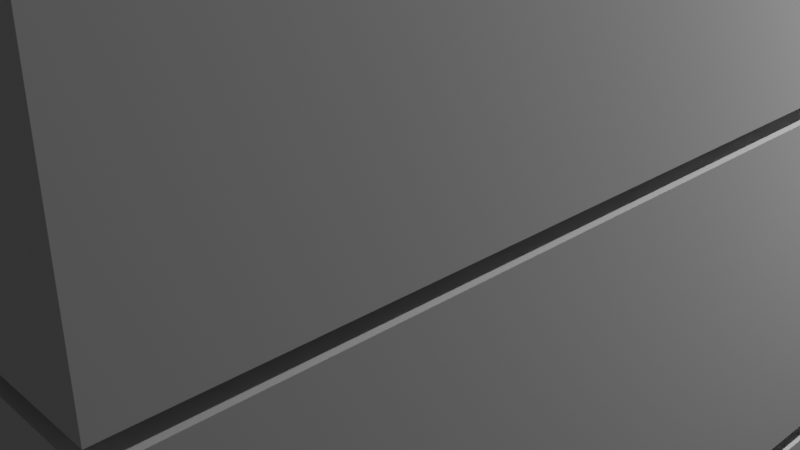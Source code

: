 # Source: Final_3_3_Cubes.blend  (saved by Blender 4.0.36; exported with 4.5.12 LTS)
import bpy
from mathutils import Matrix  # noqa: F401  (used for matrix-valued properties, if any)

bpy.ops.wm.read_factory_settings(use_empty=True)
scene = bpy.context.scene
scene.name = 'Scene'

# ---- collections
col_collection = bpy.data.collections.new('Collection'); scene.collection.children.link(col_collection)

# ---- materials (node trees are filled in below, after node groups)
mat_material = bpy.data.materials.new('Material')
mat_material.alpha_threshold = 0.0
mat_material.use_transparent_shadow = False
mat_material.roughness = 0.5
mat_material.line_color = (0.0, 0.0, 0.0, 1.0)
mat_material_001 = bpy.data.materials.new('Material.001')
mat_material_001.alpha_threshold = 0.0
mat_material_001.use_transparent_shadow = False
mat_material_001.roughness = 0.5
mat_material_001.line_color = (0.0, 0.0, 0.0, 1.0)
mat_material_002 = bpy.data.materials.new('Material.002')
mat_material_002.alpha_threshold = 0.0
mat_material_002.use_transparent_shadow = False
mat_material_002.roughness = 0.5
mat_material_002.line_color = (0.0, 0.0, 0.0, 1.0)
mat_material_003 = bpy.data.materials.new('Material.003')
mat_material_003.alpha_threshold = 0.0
mat_material_003.use_transparent_shadow = False
mat_material_003.roughness = 0.5
mat_material_003.line_color = (0.0, 0.0, 0.0, 1.0)
mat_material_004 = bpy.data.materials.new('Material.004')
mat_material_004.alpha_threshold = 0.0
mat_material_004.use_transparent_shadow = False
mat_material_004.roughness = 0.5
mat_material_004.line_color = (0.0, 0.0, 0.0, 1.0)
mat_material_005 = bpy.data.materials.new('Material.005')
mat_material_005.alpha_threshold = 0.0
mat_material_005.use_transparent_shadow = False
mat_material_005.roughness = 0.5
mat_material_005.line_color = (0.0, 0.0, 0.0, 1.0)
mat_material_006 = bpy.data.materials.new('Material.006')
mat_material_006.alpha_threshold = 0.0
mat_material_006.use_transparent_shadow = False
mat_material_006.roughness = 0.5
mat_material_006.line_color = (0.0, 0.0, 0.0, 1.0)
mat_material_007 = bpy.data.materials.new('Material.007')
mat_material_007.alpha_threshold = 0.0
mat_material_007.use_transparent_shadow = False
mat_material_007.roughness = 0.5
mat_material_007.line_color = (0.0, 0.0, 0.0, 1.0)
mat_material_008 = bpy.data.materials.new('Material.008')
mat_material_008.alpha_threshold = 0.0
mat_material_008.use_transparent_shadow = False
mat_material_008.roughness = 0.5
mat_material_008.line_color = (0.0, 0.0, 0.0, 1.0)

# ---- material node trees
mat_material.use_nodes = True; mat_material.node_tree.nodes.clear()
_N = mat_material.node_tree.nodes; _L = mat_material.node_tree.links
n0 = _N.new('ShaderNodeOutputMaterial'); n0.name = 'Material Output'; n0.location = (300, 300)
n1 = _N.new('ShaderNodeBsdfPrincipled'); n1.name = 'Principled BSDF'; n1.location = (10, 300)
n1.inputs[3].default_value = 1.45
_L.new(n1.outputs[0], n0.inputs[0])
n0.is_active_output = True
mat_material_001.use_nodes = True; mat_material_001.node_tree.nodes.clear()
_N = mat_material_001.node_tree.nodes; _L = mat_material_001.node_tree.links
n0 = _N.new('ShaderNodeOutputMaterial'); n0.name = 'Material Output'; n0.location = (300, 300)
n1 = _N.new('ShaderNodeBsdfPrincipled'); n1.name = 'Principled BSDF'; n1.location = (10, 300)
n1.inputs[3].default_value = 1.45
_L.new(n1.outputs[0], n0.inputs[0])
n0.is_active_output = True
mat_material_002.use_nodes = True; mat_material_002.node_tree.nodes.clear()
_N = mat_material_002.node_tree.nodes; _L = mat_material_002.node_tree.links
n0 = _N.new('ShaderNodeOutputMaterial'); n0.name = 'Material Output'; n0.location = (300, 300)
n1 = _N.new('ShaderNodeBsdfPrincipled'); n1.name = 'Principled BSDF'; n1.location = (10, 300)
n1.inputs[3].default_value = 1.45
_L.new(n1.outputs[0], n0.inputs[0])
n0.is_active_output = True
mat_material_003.use_nodes = True; mat_material_003.node_tree.nodes.clear()
_N = mat_material_003.node_tree.nodes; _L = mat_material_003.node_tree.links
n0 = _N.new('ShaderNodeOutputMaterial'); n0.name = 'Material Output'; n0.location = (300, 300)
n1 = _N.new('ShaderNodeBsdfPrincipled'); n1.name = 'Principled BSDF'; n1.location = (10, 300)
n1.inputs[3].default_value = 1.45
_L.new(n1.outputs[0], n0.inputs[0])
n0.is_active_output = True
mat_material_004.use_nodes = True; mat_material_004.node_tree.nodes.clear()
_N = mat_material_004.node_tree.nodes; _L = mat_material_004.node_tree.links
n0 = _N.new('ShaderNodeOutputMaterial'); n0.name = 'Material Output'; n0.location = (300, 300)
n1 = _N.new('ShaderNodeBsdfPrincipled'); n1.name = 'Principled BSDF'; n1.location = (10, 300)
n1.inputs[3].default_value = 1.45
_L.new(n1.outputs[0], n0.inputs[0])
n0.is_active_output = True
mat_material_005.use_nodes = True; mat_material_005.node_tree.nodes.clear()
_N = mat_material_005.node_tree.nodes; _L = mat_material_005.node_tree.links
n0 = _N.new('ShaderNodeOutputMaterial'); n0.name = 'Material Output'; n0.location = (300, 300)
n1 = _N.new('ShaderNodeBsdfPrincipled'); n1.name = 'Principled BSDF'; n1.location = (10, 300)
n1.inputs[3].default_value = 1.45
_L.new(n1.outputs[0], n0.inputs[0])
n0.is_active_output = True
mat_material_006.use_nodes = True; mat_material_006.node_tree.nodes.clear()
_N = mat_material_006.node_tree.nodes; _L = mat_material_006.node_tree.links
n0 = _N.new('ShaderNodeOutputMaterial'); n0.name = 'Material Output'; n0.location = (300, 300)
n1 = _N.new('ShaderNodeBsdfPrincipled'); n1.name = 'Principled BSDF'; n1.location = (10, 300)
n1.inputs[3].default_value = 1.45
_L.new(n1.outputs[0], n0.inputs[0])
n0.is_active_output = True
mat_material_007.use_nodes = True; mat_material_007.node_tree.nodes.clear()
_N = mat_material_007.node_tree.nodes; _L = mat_material_007.node_tree.links
n0 = _N.new('ShaderNodeOutputMaterial'); n0.name = 'Material Output'; n0.location = (300, 300)
n1 = _N.new('ShaderNodeBsdfPrincipled'); n1.name = 'Principled BSDF'; n1.location = (10, 300)
n1.inputs[3].default_value = 1.45
_L.new(n1.outputs[0], n0.inputs[0])
n0.is_active_output = True
mat_material_008.use_nodes = True; mat_material_008.node_tree.nodes.clear()
_N = mat_material_008.node_tree.nodes; _L = mat_material_008.node_tree.links
n0 = _N.new('ShaderNodeOutputMaterial'); n0.name = 'Material Output'; n0.location = (300, 300)
n1 = _N.new('ShaderNodeBsdfPrincipled'); n1.name = 'Principled BSDF'; n1.location = (10, 300)
n1.inputs[3].default_value = 1.45
_L.new(n1.outputs[0], n0.inputs[0])
n0.is_active_output = True

# ---- world
world_world = bpy.data.worlds.new('World'); scene.world = world_world
world_world.use_nodes = True; world_world.node_tree.nodes.clear()
_N = world_world.node_tree.nodes; _L = world_world.node_tree.links
n0 = _N.new('ShaderNodeOutputWorld'); n0.name = 'World Output'; n0.location = (300, 300)
n1 = _N.new('ShaderNodeBackground'); n1.name = 'Background'; n1.location = (10, 300)
n1.inputs[0].default_value = (0.05088, 0.05088, 0.05088, 1.0)
_L.new(n1.outputs[0], n0.inputs[0])
n0.is_active_output = True
world_world.color = (0.05088, 0.05088, 0.05088)
world_world.use_sun_shadow = False
world_world.sun_shadow_jitter_overblur = 0.0

# ---- cameras
cam_camera = bpy.data.cameras.new('Camera')
cam_camera.clip_end = 100.0
cam_camera.ortho_scale = 7.314

# ---- lights
light_light = bpy.data.lights.new('Light', 'POINT')
light_light.transmission_factor = 0.0
light_light.use_soft_falloff = False
light_light.energy = 1000.0
light_light.shadow_soft_size = 0.1
light_light.shadow_maximum_resolution = 0.006
light_light.use_absolute_resolution = True
light_light_001 = bpy.data.lights.new('Light.001', 'POINT')
light_light_001.transmission_factor = 0.0
light_light_001.use_soft_falloff = False
light_light_001.energy = 1000.0
light_light_001.shadow_soft_size = 0.1
light_light_001.shadow_maximum_resolution = 0.006
light_light_001.use_absolute_resolution = True

# ---- meshes
me_cube = bpy.data.meshes.new('Cube')
me_cube.from_pydata([(1.0, 1.0, 1.0), (1.0, 1.0, -1.0), (1.0, -1.0, 1.0), (1.0, -1.0, -1.0), (-1.0, 1.0, 1.0), (-1.0, 1.0, -1.0), (-1.0, -1.0, 1.0), (-1.0, -1.0, -1.0)], [], [(0, 4, 6, 2), (3, 2, 6, 7), (7, 6, 4, 5), (5, 1, 3, 7), (1, 0, 2, 3), (5, 4, 0, 1)])
_uv = me_cube.uv_layers.new(name='UVMap')
_uv.uv.foreach_set('vector', [0.625, 0.5, 0.875, 0.5, 0.875, 0.75, 0.625, 0.75, 0.375, 0.75, 0.625, 0.75, 0.625, 1.0, 0.375, 1.0, 0.375, 0.0, 0.625, 0.0, 0.625, 0.25, 0.375, 0.25, 0.125, 0.5, 0.375, 0.5, 0.375, 0.75, 0.125, 0.75, 0.375, 0.5, 0.625, 0.5, 0.625, 0.75, 0.375, 0.75, 0.375, 0.25, 0.625, 0.25, 0.625, 0.5, 0.375, 0.5])
me_cube.materials.append(mat_material)
me_cube.use_mirror_vertex_groups = False
me_cube.update()
me_cube_001 = bpy.data.meshes.new('Cube.001')
me_cube_001.from_pydata([(1.0, 1.0, 1.0), (1.0, 1.0, -1.0), (1.0, -1.0, 1.0), (1.0, -1.0, -1.0), (-1.0, 1.0, 1.0), (-1.0, 1.0, -1.0), (-1.0, -1.0, 1.0), (-1.0, -1.0, -1.0)], [], [(0, 4, 6, 2), (3, 2, 6, 7), (7, 6, 4, 5), (5, 1, 3, 7), (1, 0, 2, 3), (5, 4, 0, 1)])
_uv = me_cube_001.uv_layers.new(name='UVMap')
_uv.uv.foreach_set('vector', [0.625, 0.5, 0.875, 0.5, 0.875, 0.75, 0.625, 0.75, 0.375, 0.75, 0.625, 0.75, 0.625, 1.0, 0.375, 1.0, 0.375, 0.0, 0.625, 0.0, 0.625, 0.25, 0.375, 0.25, 0.125, 0.5, 0.375, 0.5, 0.375, 0.75, 0.125, 0.75, 0.375, 0.5, 0.625, 0.5, 0.625, 0.75, 0.375, 0.75, 0.375, 0.25, 0.625, 0.25, 0.625, 0.5, 0.375, 0.5])
me_cube_001.materials.append(mat_material_001)
me_cube_001.use_mirror_vertex_groups = False
me_cube_001.update()
me_cube_002 = bpy.data.meshes.new('Cube.002')
me_cube_002.from_pydata([(1.0, 1.0, 1.0), (1.0, 1.0, -1.0), (1.0, -1.0, 1.0), (1.0, -1.0, -1.0), (-1.0, 1.0, 1.0), (-1.0, 1.0, -1.0), (-1.0, -1.0, 1.0), (-1.0, -1.0, -1.0)], [], [(0, 4, 6, 2), (3, 2, 6, 7), (7, 6, 4, 5), (5, 1, 3, 7), (1, 0, 2, 3), (5, 4, 0, 1)])
_uv = me_cube_002.uv_layers.new(name='UVMap')
_uv.uv.foreach_set('vector', [0.625, 0.5, 0.875, 0.5, 0.875, 0.75, 0.625, 0.75, 0.375, 0.75, 0.625, 0.75, 0.625, 1.0, 0.375, 1.0, 0.375, 0.0, 0.625, 0.0, 0.625, 0.25, 0.375, 0.25, 0.125, 0.5, 0.375, 0.5, 0.375, 0.75, 0.125, 0.75, 0.375, 0.5, 0.625, 0.5, 0.625, 0.75, 0.375, 0.75, 0.375, 0.25, 0.625, 0.25, 0.625, 0.5, 0.375, 0.5])
me_cube_002.materials.append(mat_material_002)
me_cube_002.use_mirror_vertex_groups = False
me_cube_002.update()
me_cube_003 = bpy.data.meshes.new('Cube.003')
me_cube_003.from_pydata([(1.0, 1.0, 1.0), (1.0, 1.0, -1.0), (1.0, -1.0, 1.0), (1.0, -1.0, -1.0), (-1.0, 1.0, 1.0), (-1.0, 1.0, -1.0), (-1.0, -1.0, 1.0), (-1.0, -1.0, -1.0)], [], [(0, 4, 6, 2), (3, 2, 6, 7), (7, 6, 4, 5), (5, 1, 3, 7), (1, 0, 2, 3), (5, 4, 0, 1)])
_uv = me_cube_003.uv_layers.new(name='UVMap')
_uv.uv.foreach_set('vector', [0.625, 0.5, 0.875, 0.5, 0.875, 0.75, 0.625, 0.75, 0.375, 0.75, 0.625, 0.75, 0.625, 1.0, 0.375, 1.0, 0.375, 0.0, 0.625, 0.0, 0.625, 0.25, 0.375, 0.25, 0.125, 0.5, 0.375, 0.5, 0.375, 0.75, 0.125, 0.75, 0.375, 0.5, 0.625, 0.5, 0.625, 0.75, 0.375, 0.75, 0.375, 0.25, 0.625, 0.25, 0.625, 0.5, 0.375, 0.5])
me_cube_003.materials.append(mat_material_003)
me_cube_003.use_mirror_vertex_groups = False
me_cube_003.update()
me_cube_004 = bpy.data.meshes.new('Cube.004')
me_cube_004.from_pydata([(1.0, 1.0, 1.0), (1.0, 1.0, -1.0), (1.0, -1.0, 1.0), (1.0, -1.0, -1.0), (-1.0, 1.0, 1.0), (-1.0, 1.0, -1.0), (-1.0, -1.0, 1.0), (-1.0, -1.0, -1.0)], [], [(0, 4, 6, 2), (3, 2, 6, 7), (7, 6, 4, 5), (5, 1, 3, 7), (1, 0, 2, 3), (5, 4, 0, 1)])
_uv = me_cube_004.uv_layers.new(name='UVMap')
_uv.uv.foreach_set('vector', [0.625, 0.5, 0.875, 0.5, 0.875, 0.75, 0.625, 0.75, 0.375, 0.75, 0.625, 0.75, 0.625, 1.0, 0.375, 1.0, 0.375, 0.0, 0.625, 0.0, 0.625, 0.25, 0.375, 0.25, 0.125, 0.5, 0.375, 0.5, 0.375, 0.75, 0.125, 0.75, 0.375, 0.5, 0.625, 0.5, 0.625, 0.75, 0.375, 0.75, 0.375, 0.25, 0.625, 0.25, 0.625, 0.5, 0.375, 0.5])
me_cube_004.materials.append(mat_material_004)
me_cube_004.use_mirror_vertex_groups = False
me_cube_004.update()
me_cube_005 = bpy.data.meshes.new('Cube.005')
me_cube_005.from_pydata([(1.0, 1.0, 1.0), (1.0, 1.0, -1.0), (1.0, -1.0, 1.0), (1.0, -1.0, -1.0), (-1.0, 1.0, 1.0), (-1.0, 1.0, -1.0), (-1.0, -1.0, 1.0), (-1.0, -1.0, -1.0)], [], [(0, 4, 6, 2), (3, 2, 6, 7), (7, 6, 4, 5), (5, 1, 3, 7), (1, 0, 2, 3), (5, 4, 0, 1)])
_uv = me_cube_005.uv_layers.new(name='UVMap')
_uv.uv.foreach_set('vector', [0.625, 0.5, 0.875, 0.5, 0.875, 0.75, 0.625, 0.75, 0.375, 0.75, 0.625, 0.75, 0.625, 1.0, 0.375, 1.0, 0.375, 0.0, 0.625, 0.0, 0.625, 0.25, 0.375, 0.25, 0.125, 0.5, 0.375, 0.5, 0.375, 0.75, 0.125, 0.75, 0.375, 0.5, 0.625, 0.5, 0.625, 0.75, 0.375, 0.75, 0.375, 0.25, 0.625, 0.25, 0.625, 0.5, 0.375, 0.5])
me_cube_005.materials.append(mat_material_005)
me_cube_005.use_mirror_vertex_groups = False
me_cube_005.update()
me_cube_006 = bpy.data.meshes.new('Cube.006')
me_cube_006.from_pydata([(1.0, 1.0, 1.0), (1.0, 1.0, -1.0), (1.0, -1.0, 1.0), (1.0, -1.0, -1.0), (-1.0, 1.0, 1.0), (-1.0, 1.0, -1.0), (-1.0, -1.0, 1.0), (-1.0, -1.0, -1.0)], [], [(0, 4, 6, 2), (3, 2, 6, 7), (7, 6, 4, 5), (5, 1, 3, 7), (1, 0, 2, 3), (5, 4, 0, 1)])
_uv = me_cube_006.uv_layers.new(name='UVMap')
_uv.uv.foreach_set('vector', [0.625, 0.5, 0.875, 0.5, 0.875, 0.75, 0.625, 0.75, 0.375, 0.75, 0.625, 0.75, 0.625, 1.0, 0.375, 1.0, 0.375, 0.0, 0.625, 0.0, 0.625, 0.25, 0.375, 0.25, 0.125, 0.5, 0.375, 0.5, 0.375, 0.75, 0.125, 0.75, 0.375, 0.5, 0.625, 0.5, 0.625, 0.75, 0.375, 0.75, 0.375, 0.25, 0.625, 0.25, 0.625, 0.5, 0.375, 0.5])
me_cube_006.materials.append(mat_material_006)
me_cube_006.use_mirror_vertex_groups = False
me_cube_006.update()
me_cube_007 = bpy.data.meshes.new('Cube.007')
me_cube_007.from_pydata([(1.0, 1.0, 1.0), (1.0, 1.0, -1.0), (1.0, -1.0, 1.0), (1.0, -1.0, -1.0), (-1.0, 1.0, 1.0), (-1.0, 1.0, -1.0), (-1.0, -1.0, 1.0), (-1.0, -1.0, -1.0)], [], [(0, 4, 6, 2), (3, 2, 6, 7), (7, 6, 4, 5), (5, 1, 3, 7), (1, 0, 2, 3), (5, 4, 0, 1)])
_uv = me_cube_007.uv_layers.new(name='UVMap')
_uv.uv.foreach_set('vector', [0.625, 0.5, 0.875, 0.5, 0.875, 0.75, 0.625, 0.75, 0.375, 0.75, 0.625, 0.75, 0.625, 1.0, 0.375, 1.0, 0.375, 0.0, 0.625, 0.0, 0.625, 0.25, 0.375, 0.25, 0.125, 0.5, 0.375, 0.5, 0.375, 0.75, 0.125, 0.75, 0.375, 0.5, 0.625, 0.5, 0.625, 0.75, 0.375, 0.75, 0.375, 0.25, 0.625, 0.25, 0.625, 0.5, 0.375, 0.5])
me_cube_007.materials.append(mat_material_007)
me_cube_007.use_mirror_vertex_groups = False
me_cube_007.update()
me_cube_008 = bpy.data.meshes.new('Cube.008')
me_cube_008.from_pydata([(1.0, 1.0, 1.0), (1.0, 1.0, -1.0), (1.0, -1.0, 1.0), (1.0, -1.0, -1.0), (-1.0, 1.0, 1.0), (-1.0, 1.0, -1.0), (-1.0, -1.0, 1.0), (-1.0, -1.0, -1.0)], [], [(0, 4, 6, 2), (3, 2, 6, 7), (7, 6, 4, 5), (5, 1, 3, 7), (1, 0, 2, 3), (5, 4, 0, 1)])
_uv = me_cube_008.uv_layers.new(name='UVMap')
_uv.uv.foreach_set('vector', [0.625, 0.5, 0.875, 0.5, 0.875, 0.75, 0.625, 0.75, 0.375, 0.75, 0.625, 0.75, 0.625, 1.0, 0.375, 1.0, 0.375, 0.0, 0.625, 0.0, 0.625, 0.25, 0.375, 0.25, 0.125, 0.5, 0.375, 0.5, 0.375, 0.75, 0.125, 0.75, 0.375, 0.5, 0.625, 0.5, 0.625, 0.75, 0.375, 0.75, 0.375, 0.25, 0.625, 0.25, 0.625, 0.5, 0.375, 0.5])
me_cube_008.materials.append(mat_material_008)
me_cube_008.use_mirror_vertex_groups = False
me_cube_008.update()

# ---- objects
ob_cube = bpy.data.objects.new('Cube', me_cube)
ob_light = bpy.data.objects.new('Light', light_light)
ob_camera = bpy.data.objects.new('Camera', cam_camera)
ob_cube_001 = bpy.data.objects.new('Cube.001', me_cube_001)
ob_cube_002 = bpy.data.objects.new('Cube.002', me_cube_002)
ob_cube_003 = bpy.data.objects.new('Cube.003', me_cube_003)
ob_cube_004 = bpy.data.objects.new('Cube.004', me_cube_004)
ob_cube_005 = bpy.data.objects.new('Cube.005', me_cube_005)
ob_light_001 = bpy.data.objects.new('Light.001', light_light_001)
ob_cube_006 = bpy.data.objects.new('Cube.006', me_cube_006)
ob_cube_007 = bpy.data.objects.new('Cube.007', me_cube_007)
ob_cube_008 = bpy.data.objects.new('Cube.008', me_cube_008)

# ---- transforms, parenting, visibility, modifiers, constraints
ob_cube.location = (0.0, 0.0, 0.0)
ob_cube.scale = (1.0, 5.965, 1.0)
ob_cube.lock_rotations_4d = False
ob_cube.empty_display_type = 'ARROWS'
ob_cube.lineart.crease_threshold = 0.0
ob_light.location = (4.076, 1.005, 5.904)
ob_light.rotation_euler = (0.6503, 0.05522, 1.866)
ob_light.lock_rotations_4d = False
ob_light.empty_display_type = 'ARROWS'
ob_light.color = (0.0, 0.0, 0.0, 0.0)
ob_light.lineart.crease_threshold = 0.0
ob_camera.location = (7.359, -6.926, 4.958)
ob_camera.rotation_euler = (1.109, 0.0, 0.8149)
ob_camera.lock_rotations_4d = False
ob_camera.empty_display_type = 'ARROWS'
ob_camera.color = (0.0, 0.0, 0.0, 0.0)
ob_camera.display_type = 'WIRE'
ob_camera.lineart.crease_threshold = 0.0
ob_cube_001.location = (0.0, 0.0, 2.118)
ob_cube_001.scale = (1.0, 5.965, 1.0)
ob_cube_001.lock_rotations_4d = False
ob_cube_001.empty_display_type = 'ARROWS'
ob_cube_001.lineart.crease_threshold = 0.0
ob_cube_002.location = (0.0, 0.0, 4.207)
ob_cube_002.scale = (1.0, 5.965, 1.0)
ob_cube_002.lock_rotations_4d = False
ob_cube_002.empty_display_type = 'ARROWS'
ob_cube_002.lineart.crease_threshold = 0.0
ob_cube_003.location = (2.101, 0.0, 4.207)
ob_cube_003.scale = (1.0, 5.965, 1.0)
ob_cube_003.lock_rotations_4d = False
ob_cube_003.empty_display_type = 'ARROWS'
ob_cube_003.lineart.crease_threshold = 0.0
ob_cube_004.location = (2.101, 0.0, 2.118)
ob_cube_004.scale = (1.0, 5.965, 1.0)
ob_cube_004.lock_rotations_4d = False
ob_cube_004.empty_display_type = 'ARROWS'
ob_cube_004.lineart.crease_threshold = 0.0
ob_cube_005.location = (2.101, 0.0, 0.0)
ob_cube_005.scale = (1.0, 5.965, 1.0)
ob_cube_005.lock_rotations_4d = False
ob_cube_005.empty_display_type = 'ARROWS'
ob_cube_005.lineart.crease_threshold = 0.0
ob_light_001.location = (6.15, 1.005, 5.904)
ob_light_001.rotation_euler = (0.6503, 0.05522, 1.866)
ob_light_001.lock_rotations_4d = False
ob_light_001.empty_display_type = 'ARROWS'
ob_light_001.color = (0.0, 0.0, 0.0, 0.0)
ob_light_001.lineart.crease_threshold = 0.0
ob_cube_006.location = (4.174, 0.0, 0.0)
ob_cube_006.scale = (1.0, 5.965, 1.0)
ob_cube_006.lock_rotations_4d = False
ob_cube_006.empty_display_type = 'ARROWS'
ob_cube_006.lineart.crease_threshold = 0.0
ob_cube_007.location = (4.174, 0.0, 2.118)
ob_cube_007.scale = (1.0, 5.965, 1.0)
ob_cube_007.lock_rotations_4d = False
ob_cube_007.empty_display_type = 'ARROWS'
ob_cube_007.lineart.crease_threshold = 0.0
ob_cube_008.location = (4.174, 0.0, 4.207)
ob_cube_008.scale = (1.0, 5.965, 1.0)
ob_cube_008.lock_rotations_4d = False
ob_cube_008.empty_display_type = 'ARROWS'
ob_cube_008.lineart.crease_threshold = 0.0

# ---- collection membership
col_collection.objects.link(ob_cube)
col_collection.objects.link(ob_light)
col_collection.objects.link(ob_camera)
col_collection.objects.link(ob_cube_001)
col_collection.objects.link(ob_cube_002)
col_collection.objects.link(ob_cube_003)
col_collection.objects.link(ob_cube_004)
col_collection.objects.link(ob_cube_005)
col_collection.objects.link(ob_light_001)
col_collection.objects.link(ob_cube_006)
col_collection.objects.link(ob_cube_007)
col_collection.objects.link(ob_cube_008)

# ---- scene / render settings (as saved in the file)
scene.camera = ob_camera
scene.frame_start = 1; scene.frame_end = 250; scene.frame_set(1)
scene.render.engine = 'BLENDER_EEVEE_NEXT'
scene.cycles.sampling_pattern = 'TABULATED_SOBOL'
bpy.context.view_layer.update()
